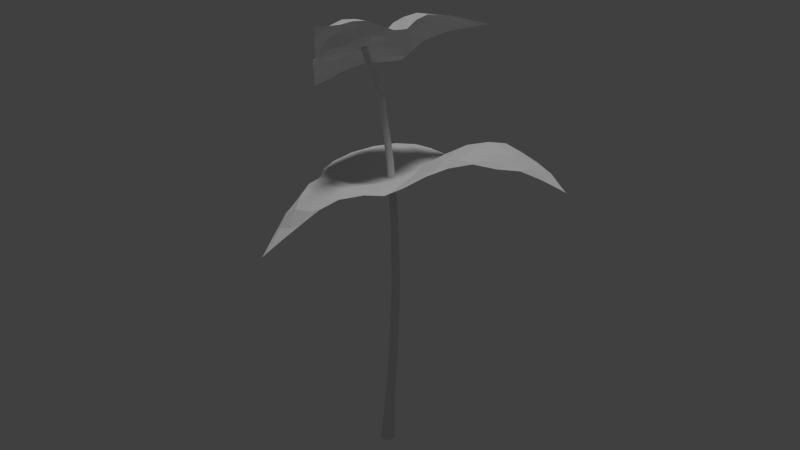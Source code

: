 # Source: trillium_ovatum_vhp.blend  (saved by Blender 2.65.0; exported with 4.5.12 LTS)
import bpy
from mathutils import Matrix  # noqa: F401  (used for matrix-valued properties, if any)

bpy.ops.wm.read_factory_settings(use_empty=True)
scene = bpy.context.scene
scene.name = 'Scene'

# ---- collections
col_collection_1 = bpy.data.collections.new('Collection 1'); scene.collection.children.link(col_collection_1)

# ---- materials (node trees are filled in below, after node groups)
mat_trillium_ovatum = bpy.data.materials.new('trillium_ovatum')
mat_trillium_ovatum.alpha_threshold = 0.0
mat_trillium_ovatum.use_transparent_shadow = False
mat_trillium_ovatum.roughness = 0.5

# ---- material node trees

# ---- world
world_world = bpy.data.worlds.new('World'); scene.world = world_world
world_world.color = (0.05088, 0.05088, 0.05088)
world_world.use_sun_shadow = False
world_world.sun_shadow_jitter_overblur = 0.0
world_world.cycles.sampling_method = 'MANUAL'
world_world.cycles.sample_map_resolution = 256

# ---- lights
light_hemi = bpy.data.lights.new('Hemi', 'SUN')
light_hemi.transmission_factor = 0.0
light_hemi.angle = 0.1993
light_hemi.energy = 1.0
light_hemi.shadow_buffer_clip_start = 0.5
light_hemi.shadow_soft_size = 0.1
light_hemi.shadow_cascade_max_distance = 1000.0
light_hemi.cycles.use_multiple_importance_sampling = False

# ---- meshes
me_cylinder_001 = bpy.data.meshes.new('Cylinder.001')
me_cylinder_001.from_pydata([(0.08712, 1.097, 2.37), (0.6386, 1.735, 8.449), (0.5782, 0.965, 2.37), (1.098, 1.614, 8.456), (0.9377, 0.6055, 2.37), (1.436, 1.279, 8.46), (1.069, 0.1144, 2.37), (1.561, 0.8202, 8.459), (0.9377, -0.3766, 2.37), (1.441, 0.3601, 8.455), (0.5782, -0.7361, 2.37), (1.106, 0.02222, 8.448), (0.08712, -0.8677, 2.37), (0.6481, -0.1029, 8.44), (-0.4039, -0.7361, 2.37), (0.1884, 0.0183, 8.434), (-0.7634, -0.3766, 2.37), (-0.1494, 0.3533, 8.43), (-0.895, 0.1144, 2.37), (-0.2747, 0.8123, 8.43), (-0.7634, 0.6055, 2.37), (-0.1541, 1.272, 8.434), (-0.4039, 0.965, 2.37), (0.1802, 1.61, 8.441), (1.148, 2.122, 16.42), (1.572, 2.026, 16.48), (1.893, 1.729, 16.52), (2.026, 1.311, 16.52), (1.935, 0.8833, 16.48), (1.645, 0.5611, 16.42), (1.233, 0.4305, 16.35), (0.8092, 0.5265, 16.29), (0.488, 0.8233, 16.25), (0.355, 1.241, 16.26), (0.4458, 1.669, 16.29), (0.7362, 1.991, 16.35), (1.092, 1.76, 23.29), (1.455, 1.685, 23.38), (1.738, 1.434, 23.42), (1.863, 1.074, 23.42), (1.799, 0.7027, 23.37), (1.561, 0.4185, 23.28), (1.214, 0.2978, 23.19), (0.8501, 0.373, 23.1), (0.5678, 0.6239, 23.06), (0.4421, 0.9833, 23.06), (0.5069, 1.355, 23.11), (0.7448, 1.639, 23.19), (-0.2496, 1.007, 29.42), (0.08607, 0.943, 29.53), (0.3541, 0.7122, 29.59), (0.4827, 0.3766, 29.59), (0.4374, 0.02613, 29.53), (0.2303, -0.2453, 29.42), (-0.08315, -0.365, 29.29), (-0.4189, -0.3008, 29.18), (-0.6869, -0.07002, 29.12), (-0.8155, 0.2656, 29.12), (-0.7702, 0.616, 29.18), (-0.5631, 0.8875, 29.29), (-2.538, -0.537, 35.09), (-2.228, -0.6037, 35.15), (-1.988, -0.8198, 35.18), (-1.884, -1.127, 35.18), (-1.943, -1.444, 35.15), (-2.15, -1.685, 35.08), (-2.449, -1.785, 35.01), (-2.76, -1.719, 34.95), (-2.999, -1.503, 34.91), (-3.103, -1.195, 34.92), (-3.044, -0.8784, 34.95), (-2.837, -0.6375, 35.02), (-5.833, -3.505, 39.36), (-5.582, -3.658, 39.41), (-5.424, -3.916, 39.41), (-5.401, -4.21, 39.35), (-5.519, -4.462, 39.25), (-5.747, -4.603, 39.14), (-6.022, -4.596, 39.05), (-6.273, -4.443, 38.99), (-6.431, -4.185, 38.99), (-6.454, -3.891, 39.05), (-6.336, -3.64, 39.15), (-6.109, -3.499, 39.26), (-0.8434, 1.167, -2.931), (-0.09931, 0.9676, -2.931), (0.4454, 0.4229, -2.931), (0.6447, -0.3212, -2.931), (0.4454, -1.065, -2.931), (-0.09931, -1.61, -2.931), (-0.8434, -1.809, -2.931), (-1.587, -1.61, -2.931), (-2.132, -1.065, -2.931), (-2.331, -0.3212, -2.931), (-2.132, 0.4229, -2.931), (-1.587, 0.9676, -2.931)], [], [(0, 1, 3, 2), (2, 3, 5, 4), (4, 5, 7, 6), (6, 7, 9, 8), (8, 9, 11, 10), (10, 11, 13, 12), (12, 13, 15, 14), (14, 15, 17, 16), (16, 17, 19, 18), (18, 19, 21, 20), (17, 15, 31, 32), (22, 23, 1, 0), (20, 21, 23, 22), (20, 22, 95, 94), (33, 32, 44, 45), (21, 19, 33, 34), (7, 5, 26, 27), (1, 23, 35, 24), (11, 9, 28, 29), (15, 13, 30, 31), (19, 17, 32, 33), (5, 3, 25, 26), (23, 21, 34, 35), (9, 7, 27, 28), (3, 1, 24, 25), (13, 11, 29, 30), (42, 41, 53, 54), (28, 27, 39, 40), (34, 33, 45, 46), (29, 28, 40, 41), (35, 34, 46, 47), (30, 29, 41, 42), (25, 24, 36, 37), (24, 35, 47, 36), (31, 30, 42, 43), (26, 25, 37, 38), (32, 31, 43, 44), (27, 26, 38, 39), (57, 56, 68, 69), (37, 36, 48, 49), (36, 47, 59, 48), (43, 42, 54, 55), (38, 37, 49, 50), (44, 43, 55, 56), (39, 38, 50, 51), (45, 44, 56, 57), (40, 39, 51, 52), (46, 45, 57, 58), (41, 40, 52, 53), (47, 46, 58, 59), (71, 70, 82, 83), (52, 51, 63, 64), (58, 57, 69, 70), (53, 52, 64, 65), (59, 58, 70, 71), (54, 53, 65, 66), (49, 48, 60, 61), (48, 59, 71, 60), (55, 54, 66, 67), (50, 49, 61, 62), (56, 55, 67, 68), (51, 50, 62, 63), (73, 72, 83, 82, 81, 80, 79, 78, 77, 76, 75, 74), (66, 65, 77, 78), (61, 60, 72, 73), (60, 71, 83, 72), (67, 66, 78, 79), (62, 61, 73, 74), (68, 67, 79, 80), (63, 62, 74, 75), (69, 68, 80, 81), (64, 63, 75, 76), (70, 69, 81, 82), (65, 64, 76, 77), (84, 85, 86, 87, 88, 89, 90, 91, 92, 93, 94, 95), (6, 8, 88, 87), (0, 2, 85, 84), (10, 12, 90, 89), (14, 16, 92, 91), (18, 20, 94, 93), (4, 6, 87, 86), (22, 0, 84, 95), (8, 10, 89, 88), (12, 14, 91, 90), (16, 18, 93, 92), (2, 4, 86, 85)])
_uv = me_cylinder_001.uv_layers.new(name='UVMap')
_uv.uv.foreach_set('vector', [0.1847, 0.1463, 0.3187, 0.1379, 0.3204, 0.1458, 0.188, 0.1561, 0.188, 0.1561, 0.3204, 0.1458, 0.3207, 0.1539, 0.189, 0.166, 0.1852, 0.04736, 0.3208, 0.05737, 0.3193, 0.0657, 0.1833, 0.05722, 0.1833, 0.05722, 0.3193, 0.0657, 0.3168, 0.07396, 0.1803, 0.06695, 0.1803, 0.06695, 0.3168, 0.07396, 0.3139, 0.08217, 0.1768, 0.07664, 0.1768, 0.07664, 0.3139, 0.08217, 0.3112, 0.09032, 0.1734, 0.08638, 0.1734, 0.08638, 0.3112, 0.09032, 0.3093, 0.09843, 0.1711, 0.09623, 0.1711, 0.09623, 0.3093, 0.09843, 0.3091, 0.1065, 0.1711, 0.1063, 0.1711, 0.1063, 0.3091, 0.1065, 0.3107, 0.1144, 0.1728, 0.1164, 0.1728, 0.1164, 0.3107, 0.1144, 0.3132, 0.1222, 0.1763, 0.1264, 0.3091, 0.1065, 0.3093, 0.09843, 0.45, 0.09382, 0.4478, 0.1011, 0.1806, 0.1364, 0.3161, 0.13, 0.3187, 0.1379, 0.1847, 0.1463, 0.1763, 0.1264, 0.3132, 0.1222, 0.3161, 0.13, 0.1806, 0.1364, 0.1763, 0.1264, 0.1806, 0.1364, 0.03708, 0.1384, 0.03284, 0.1299, 0.4479, 0.1085, 0.4478, 0.1011, 0.5794, 0.09871, 0.5784, 0.1068, 0.3132, 0.1222, 0.3107, 0.1144, 0.4479, 0.1085, 0.4499, 0.1157, 0.3193, 0.0657, 0.3208, 0.05737, 0.4631, 0.05632, 0.4628, 0.06397, 0.3187, 0.1379, 0.3161, 0.13, 0.4529, 0.1228, 0.4561, 0.13, 0.3139, 0.08217, 0.3168, 0.07396, 0.4605, 0.07153, 0.4573, 0.07903, 0.3093, 0.09843, 0.3112, 0.09032, 0.4535, 0.08646, 0.45, 0.09382, 0.3107, 0.1144, 0.3091, 0.1065, 0.4478, 0.1011, 0.4479, 0.1085, 0.3207, 0.1539, 0.3204, 0.1458, 0.4588, 0.1373, 0.4602, 0.1448, 0.3161, 0.13, 0.3132, 0.1222, 0.4499, 0.1157, 0.4529, 0.1228, 0.3168, 0.07396, 0.3193, 0.0657, 0.4628, 0.06397, 0.4605, 0.07153, 0.3204, 0.1458, 0.3187, 0.1379, 0.4561, 0.13, 0.4588, 0.1373, 0.3112, 0.09032, 0.3139, 0.08217, 0.4573, 0.07903, 0.4535, 0.08646, 0.585, 0.08276, 0.5879, 0.0749, 0.7167, 0.07229, 0.7165, 0.08084, 0.4605, 0.07153, 0.4628, 0.06397, 0.5915, 0.05925, 0.5901, 0.06706, 0.4499, 0.1157, 0.4479, 0.1085, 0.5784, 0.1068, 0.5796, 0.115, 0.4573, 0.07903, 0.4605, 0.07153, 0.5901, 0.06706, 0.5879, 0.0749, 0.4529, 0.1228, 0.4499, 0.1157, 0.5796, 0.115, 0.5818, 0.123, 0.4535, 0.08646, 0.4573, 0.07903, 0.5879, 0.0749, 0.585, 0.08276, 0.4588, 0.1373, 0.4561, 0.13, 0.5844, 0.131, 0.5868, 0.139, 0.4561, 0.13, 0.4529, 0.1228, 0.5818, 0.123, 0.5844, 0.131, 0.45, 0.09382, 0.4535, 0.08646, 0.585, 0.08276, 0.5819, 0.09065, 0.4602, 0.1448, 0.4588, 0.1373, 0.5868, 0.139, 0.5884, 0.147, 0.4478, 0.1011, 0.45, 0.09382, 0.5819, 0.09065, 0.5794, 0.09871, 0.4628, 0.06397, 0.4631, 0.05632, 0.5907, 0.05137, 0.5915, 0.05925, 0.7124, 0.1075, 0.7139, 0.09852, 0.8556, 0.09825, 0.8507, 0.1075, 0.5868, 0.139, 0.5844, 0.131, 0.7124, 0.1334, 0.7132, 0.1418, 0.5844, 0.131, 0.5818, 0.123, 0.7117, 0.1249, 0.7124, 0.1334, 0.5819, 0.09065, 0.585, 0.08276, 0.7165, 0.08084, 0.7155, 0.08959, 0.5884, 0.147, 0.5868, 0.139, 0.7132, 0.1418, 0.7148, 0.1502, 0.5794, 0.09871, 0.5819, 0.09065, 0.7155, 0.08959, 0.7139, 0.09852, 0.5915, 0.05925, 0.5907, 0.05137, 0.7155, 0.04754, 0.7165, 0.0557, 0.5784, 0.1068, 0.5794, 0.09871, 0.7139, 0.09852, 0.7124, 0.1075, 0.5901, 0.06706, 0.5915, 0.05925, 0.7165, 0.0557, 0.7166, 0.06392, 0.5796, 0.115, 0.5784, 0.1068, 0.7124, 0.1075, 0.7116, 0.1163, 0.5879, 0.0749, 0.5901, 0.06706, 0.7166, 0.06392, 0.7167, 0.07229, 0.5818, 0.123, 0.5796, 0.115, 0.7116, 0.1163, 0.7117, 0.1249, 0.835, 0.1259, 0.8426, 0.1167, 0.9507, 0.1127, 0.9495, 0.1213, 0.7166, 0.06392, 0.7165, 0.0557, 0.83, 0.05211, 0.8356, 0.06128, 0.7116, 0.1163, 0.7124, 0.1075, 0.8507, 0.1075, 0.8426, 0.1167, 0.7167, 0.07229, 0.7166, 0.06392, 0.8356, 0.06128, 0.8431, 0.07048, 0.7117, 0.1249, 0.7116, 0.1163, 0.8426, 0.1167, 0.835, 0.1259, 0.7165, 0.08084, 0.7167, 0.07229, 0.8431, 0.07048, 0.85, 0.07964, 0.7132, 0.1418, 0.7124, 0.1334, 0.8309, 0.1351, 0.8297, 0.1442, 0.7124, 0.1334, 0.7117, 0.1249, 0.835, 0.1259, 0.8309, 0.1351, 0.7155, 0.08959, 0.7165, 0.08084, 0.85, 0.07964, 0.8545, 0.08885, 0.7148, 0.1502, 0.7132, 0.1418, 0.8297, 0.1442, 0.8322, 0.1534, 0.7139, 0.09852, 0.7155, 0.08959, 0.8545, 0.08885, 0.8556, 0.09825, 0.7165, 0.0557, 0.7155, 0.04754, 0.828, 0.04307, 0.83, 0.05211, 0.887, 0.1404, 0.9094, 0.1293, 0.9224, 0.1099, 0.9226, 0.08765, 0.91, 0.06834, 0.8878, 0.05719, 0.8621, 0.05719, 0.8397, 0.06833, 0.8267, 0.08764, 0.8265, 0.1099, 0.8392, 0.1293, 0.8613, 0.1404, 0.85, 0.07964, 0.8431, 0.07048, 0.9498, 0.07511, 0.9528, 0.08299, 0.8297, 0.1442, 0.8309, 0.1351, 0.9494, 0.1308, 0.9503, 0.1408, 0.8309, 0.1351, 0.835, 0.1259, 0.9495, 0.1213, 0.9494, 0.1308, 0.8545, 0.08885, 0.85, 0.07964, 0.9528, 0.08299, 0.9537, 0.09051, 0.8322, 0.1534, 0.8297, 0.1442, 0.9503, 0.1408, 0.9544, 0.1509, 0.8556, 0.09825, 0.8545, 0.08885, 0.9537, 0.09051, 0.9541, 0.0978, 0.83, 0.05211, 0.828, 0.04307, 0.9402, 0.04756, 0.9418, 0.05722, 0.8507, 0.1075, 0.8556, 0.09825, 0.9541, 0.0978, 0.9524, 0.105, 0.8356, 0.06128, 0.83, 0.05211, 0.9418, 0.05722, 0.9456, 0.06651, 0.8426, 0.1167, 0.8507, 0.1075, 0.9524, 0.105, 0.9507, 0.1127, 0.8431, 0.07048, 0.8356, 0.06128, 0.9456, 0.06651, 0.9498, 0.07511, 0.1328, 0.07152, 0.1471, 0.09635, 0.1471, 0.125, 0.1328, 0.1498, 0.108, 0.1642, 0.07932, 0.1642, 0.05449, 0.1498, 0.04016, 0.125, 0.04016, 0.09635, 0.05449, 0.07152, 0.07932, 0.05719, 0.108, 0.05719, 0.1833, 0.05722, 0.1803, 0.06695, 0.0392, 0.07754, 0.04225, 0.06865, 0.1847, 0.1463, 0.188, 0.1561, 0.04542, 0.1556, 0.04157, 0.1469, 0.1768, 0.07664, 0.1734, 0.08638, 0.03196, 0.09502, 0.03555, 0.08632, 0.1711, 0.09623, 0.1711, 0.1063, 0.02821, 0.1126, 0.02929, 0.1038, 0.1728, 0.1164, 0.1763, 0.1264, 0.03284, 0.1299, 0.02969, 0.1213, 0.1852, 0.04736, 0.1833, 0.05722, 0.04225, 0.06865, 0.04384, 0.05967, 0.1806, 0.1364, 0.1847, 0.1463, 0.04157, 0.1469, 0.03708, 0.1384, 0.1803, 0.06695, 0.1768, 0.07664, 0.03555, 0.08632, 0.0392, 0.07754, 0.1734, 0.08638, 0.1711, 0.09623, 0.02929, 0.1038, 0.03196, 0.09502, 0.1711, 0.1063, 0.1728, 0.1164, 0.02969, 0.1213, 0.02821, 0.1126, 0.188, 0.1561, 0.189, 0.166, 0.04791, 0.1644, 0.04542, 0.1556])
me_cylinder_001.materials.append(mat_trillium_ovatum)
me_cylinder_001.use_remesh_preserve_volume = False
me_cylinder_001.use_remesh_preserve_attributes = False
me_cylinder_001.use_mirror_vertex_groups = False
me_cylinder_001.update()
me_plane_002 = bpy.data.meshes.new('Plane.002')
me_plane_002.from_pydata([(1.173, 4.28, -0.1962), (-5.36, -1.924, -0.1763), (3.04, -2.545, -0.241), (-1.126, -2.222, -0.3954), (-1.997, 1.043, -0.2844), (2.098, 0.7584, -0.239), (1.302, -2.476, 0.01986), (-0.1301, 2.77, 0.101), (1.564, 2.696, -0.1163), (-3.523, -2.017, 0.1327), (-3.902, -0.6194, 0.2408), (2.626, -1.143, 0.06739), (0.5739, -0.7035, 0.217), (-0.01666, 1.29, 0.3205), (-1.75, -0.6676, 0.4991), (2.428, -2.485, -0.1669), (0.7291, 3.738, -0.1464), (1.294, 3.696, -0.1907), (-4.702, -1.931, -0.05746), (-4.829, -1.469, -0.05105), (2.852, -2.04, -0.1356), (-0.3032, -1.707, -0.1917), (-1.088, 1.169, -0.3721), (-2.029, 0.3311, 0.477), (0.1121, -2.389, -0.07497), (-1.065, 1.904, -0.1195), (1.828, 1.701, -0.1006), (-2.304, -2.156, 0.1202), (-2.927, 0.1705, 0.3625), (2.371, -0.1768, 0.08353), (1.526, 0.1833, 0.0147), (1.24, 1.126, -0.1064), (-1.482, -1.632, -0.07773), (1.005, 1.945, 0.254), (0.7691, 2.907, 0.1791), (-0.1431, 1.979, 0.4409), (2.063, -1.86, 0.1439), (1.779, -0.8031, 0.3706), (0.8696, -1.737, 0.4417), (-0.5962, -0.6852, -0.04982), (0.2815, 0.338, -0.1171), (-0.8862, 0.3275, 0.08665), (-2.672, -1.543, 0.3448), (-2.946, -0.564, 0.5554), (-3.904, -1.375, 0.2829), (2.871, -2.515, -0.2264), (1.055, 4.13, -0.1789), (1.199, 4.116, -0.1959), (-5.177, -1.918, -0.1419), (-5.208, -1.803, -0.142), (2.98, -2.408, -0.2113), (-0.7472, -2.064, -0.3003), (-1.612, 1.152, -0.3817), (-2.086, 0.7334, 0.0244), (-0.5021, -2.315, -0.258), (-1.532, 1.477, -0.3252), (1.96, 1.228, -0.2906), (-1.707, -2.203, -0.1434), (-2.465, 0.6126, 0.1304), (2.238, 0.2846, -0.06012), (1.936, 0.4896, -0.2768), (1.795, 0.9604, -0.2822), (-1.35, -2.006, -0.3517), (0.5261, 1.558, 0.4149), (0.2487, 2.89, 0.1948), (-0.204, 2.419, 0.2999), (1.658, -2.281, 0.1091), (1.165, -0.6921, 0.3847), (0.7063, -1.195, 0.4942), (-1.158, -0.7052, 0.2153), (0.1124, 0.8615, 0.09179), (-0.4382, 0.7919, -0.08312), (-3.14, -1.867, 0.2438), (-3.499, -0.5401, 0.388), (-3.987, -0.9351, 0.271), (1.88, -2.493, -0.05483), (0.3116, 3.25, -0.06181), (1.43, 3.199, -0.1597), (-4.12, -1.97, 0.03556), (-4.376, -1.04, 0.09007), (2.735, -1.596, -0.04279), (0.1195, -1.204, 0.1625), (-0.5248, 1.164, -0.07276), (-1.906, -0.1412, 0.7018), (0.7074, -2.43, 0.03782), (-0.5941, 2.327, 0.1237), (1.699, 2.184, -0.08408), (-2.904, -2.104, 0.1535), (-3.407, -0.2377, 0.3248), (2.504, -0.6618, 0.1284), (1.043, -0.214, 0.09346), (0.5841, 1.274, 0.2906), (-1.601, -1.18, 0.2049), (1.399, 2.357, 0.02606), (1.27, 2.863, -0.001773), (-0.05708, 1.565, 0.3956), (2.449, -1.45, 0.1029), (2.332, -0.9753, 0.209), (1.062, -2.236, 0.1755), (-0.014, -0.6978, -0.09653), (0.4319, -0.178, -0.1072), (-1.319, -0.1697, 0.4766), (-2.21, -1.112, 0.4342), (-2.368, -0.583, 0.6672), (-3.752, -1.792, 0.1891), (1.141, 3.356, -0.09607), (1.041, 3.827, -0.1589), (0.681, 3.375, -0.06445), (2.201, -0.4632, 0.2121), (2.071, 0.02571, 0.1012), (1.654, -0.3083, 0.2522), (0.8983, 0.3011, -0.1479), (1.382, 0.6672, -0.2297), (0.7451, 0.7958, -0.09836), (-2.489, -0.1136, 0.6855), (-2.548, 0.2925, 0.4037), (-3.008, -0.1526, 0.4677), (1.66, 1.417, -0.06686), (1.532, 1.867, 0.04692), (1.12, 1.527, 0.2273), (0.4218, 1.971, 0.4733), (0.8804, 2.429, 0.2569), (0.3132, 2.447, 0.4376), (-0.6011, 1.54, 0.02526), (-0.6697, 1.979, 0.1305), (-1.142, 1.567, -0.2586), (2.712, -2.309, -0.1643), (2.565, -1.901, -0.03858), (2.219, -2.281, -0.04033), (1.466, -1.761, 0.3686), (1.918, -1.323, 0.3338), (1.297, -1.166, 0.4888), (0.4689, -2.2, 0.1543), (0.2788, -1.732, 0.2926), (-0.123, -2.163, -0.0789), (-0.9129, -1.628, -0.3257), (-0.4525, -1.197, -0.221), (-1.027, -1.187, -0.09341), (-0.7361, -0.1873, 0.1047), (-0.1573, -0.1825, -0.1171), (-0.3118, 0.3375, -0.06038), (-1.467, 0.3421, 0.4214), (-1.007, 0.783, -0.1362), (-1.562, 0.7621, -0.1021), (-1.916, -2.015, 0.01519), (-2.061, -1.616, 0.2187), (-2.514, -1.965, 0.1989), (-3.297, -1.445, 0.3763), (-2.825, -1.033, 0.5025), (-3.438, -0.9505, 0.4736), (-4.342, -1.752, 0.05973), (-4.448, -1.369, 0.07722), (-4.879, -1.743, -0.06539)], [], [(0, 46, 47), (5, 60, 59), (5, 61, 60), (4, 58, 53), (8, 93, 86), (8, 94, 93), (7, 85, 65), (11, 96, 80), (11, 97, 96), (12, 81, 68), (12, 99, 81), (12, 100, 99), (13, 82, 71), (14, 102, 92), (14, 103, 102), (10, 79, 74), (17, 105, 77), (17, 106, 105), (16, 76, 107), (29, 108, 89), (29, 109, 108), (30, 90, 110), (30, 111, 90), (30, 112, 111), (31, 91, 113), (23, 114, 83), (23, 115, 114), (28, 88, 116), (26, 117, 56), (26, 118, 117), (33, 63, 119), (33, 120, 63), (33, 121, 120), (34, 64, 122), (35, 123, 95), (35, 124, 123), (25, 55, 125), (20, 126, 50), (20, 127, 126), (36, 66, 128), (36, 129, 66), (36, 130, 129), (37, 67, 131), (38, 132, 98), (38, 133, 132), (21, 51, 134), (21, 135, 51), (21, 136, 135), (39, 69, 137), (39, 138, 69), (39, 139, 138), (40, 70, 140), (41, 141, 101), (41, 142, 141), (22, 52, 143), (32, 144, 62), (32, 145, 144), (42, 72, 146), (42, 147, 72), (42, 148, 147), (43, 73, 149), (44, 150, 104), (44, 151, 150), (19, 49, 152), (47, 106, 17), (47, 46, 106), (46, 16, 106), (59, 109, 29), (59, 60, 109), (60, 30, 109), (60, 112, 30), (60, 61, 112), (61, 31, 112), (53, 115, 23), (53, 58, 115), (58, 28, 115), (86, 118, 26), (86, 93, 118), (93, 33, 118), (93, 121, 33), (93, 94, 121), (94, 34, 121), (65, 124, 35), (65, 85, 124), (85, 25, 124), (80, 127, 20), (80, 96, 127), (96, 36, 127), (96, 130, 36), (96, 97, 130), (97, 37, 130), (68, 133, 38), (68, 81, 133), (81, 21, 133), (81, 136, 21), (81, 99, 136), (99, 39, 136), (99, 139, 39), (99, 100, 139), (100, 40, 139), (71, 142, 41), (71, 82, 142), (82, 22, 142), (92, 145, 32), (92, 102, 145), (102, 42, 145), (102, 148, 42), (102, 103, 148), (103, 43, 148), (74, 151, 44), (74, 79, 151), (79, 19, 151), (77, 94, 8), (77, 105, 94), (105, 34, 94), (105, 107, 34), (105, 106, 107), (106, 16, 107), (107, 64, 34), (107, 76, 64), (76, 7, 64), (89, 97, 11), (89, 108, 97), (108, 37, 97), (108, 110, 37), (108, 109, 110), (109, 30, 110), (110, 67, 37), (110, 90, 67), (90, 12, 67), (90, 100, 12), (90, 111, 100), (111, 40, 100), (111, 113, 40), (111, 112, 113), (112, 31, 113), (113, 70, 40), (113, 91, 70), (91, 13, 70), (83, 103, 14), (83, 114, 103), (114, 43, 103), (114, 116, 43), (114, 115, 116), (115, 28, 116), (116, 73, 43), (116, 88, 73), (88, 10, 73), (56, 61, 5), (56, 117, 61), (117, 31, 61), (117, 119, 31), (117, 118, 119), (118, 33, 119), (119, 91, 31), (119, 63, 91), (63, 13, 91), (63, 95, 13), (63, 120, 95), (120, 35, 95), (120, 122, 35), (120, 121, 122), (121, 34, 122), (122, 65, 35), (122, 64, 65), (64, 7, 65), (95, 82, 13), (95, 123, 82), (123, 22, 82), (123, 125, 22), (123, 124, 125), (124, 25, 125), (125, 52, 22), (125, 55, 52), (55, 4, 52), (50, 45, 2), (50, 126, 45), (126, 15, 45), (126, 128, 15), (126, 127, 128), (127, 36, 128), (128, 75, 15), (128, 66, 75), (66, 6, 75), (66, 98, 6), (66, 129, 98), (129, 38, 98), (129, 131, 38), (129, 130, 131), (130, 37, 131), (131, 68, 38), (131, 67, 68), (67, 12, 68), (98, 84, 6), (98, 132, 84), (132, 24, 84), (132, 134, 24), (132, 133, 134), (133, 21, 134), (134, 54, 24), (134, 51, 54), (51, 3, 54), (51, 62, 3), (51, 135, 62), (135, 32, 62), (135, 137, 32), (135, 136, 137), (136, 39, 137), (137, 92, 32), (137, 69, 92), (69, 14, 92), (69, 101, 14), (69, 138, 101), (138, 41, 101), (138, 140, 41), (138, 139, 140), (139, 40, 140), (140, 71, 41), (140, 70, 71), (70, 13, 71), (101, 83, 14), (101, 141, 83), (141, 23, 83), (141, 143, 23), (141, 142, 143), (142, 22, 143), (143, 53, 23), (143, 52, 53), (52, 4, 53), (62, 57, 3), (62, 144, 57), (144, 27, 57), (144, 146, 27), (144, 145, 146), (145, 42, 146), (146, 87, 27), (146, 72, 87), (72, 9, 87), (72, 104, 9), (72, 147, 104), (147, 44, 104), (147, 149, 44), (147, 148, 149), (148, 43, 149), (149, 74, 44), (149, 73, 74), (73, 10, 74), (104, 78, 9), (104, 150, 78), (150, 18, 78), (150, 152, 18), (150, 151, 152), (151, 19, 152), (152, 48, 18), (152, 49, 48), (49, 1, 48)])
_uv = me_plane_002.uv_layers.new(name='UVMap')
_uv.uv.foreach_set('vector', [0.8554, 0.8683, 0.8415, 0.8543, 0.8569, 0.8525, 0.9239, 0.521, 0.9049, 0.4957, 0.9352, 0.4754, 0.9239, 0.521, 0.8935, 0.5404, 0.9049, 0.4957, 0.5198, 0.579, 0.4717, 0.5379, 0.5117, 0.546, 0.8857, 0.7146, 0.8654, 0.6796, 0.896, 0.6635, 0.8857, 0.7146, 0.8541, 0.7303, 0.8654, 0.6796, 0.7083, 0.7384, 0.662, 0.697, 0.7008, 0.7028, 0.9626, 0.3331, 0.9419, 0.3022, 0.9735, 0.2825, 0.9626, 0.3331, 0.9308, 0.3524, 0.9419, 0.3022, 0.7652, 0.3786, 0.719, 0.3341, 0.7749, 0.3273, 0.7652, 0.3786, 0.7093, 0.3829, 0.719, 0.3341, 0.7652, 0.3786, 0.7564, 0.4275, 0.7093, 0.3829, 0.7266, 0.5641, 0.67, 0.5709, 0.6796, 0.5254, 0.5364, 0.4054, 0.4884, 0.3666, 0.5457, 0.3579, 0.5364, 0.4054, 0.4788, 0.4131, 0.4884, 0.3666, 0.3295, 0.4202, 0.2809, 0.3807, 0.3227, 0.3877, 0.8639, 0.8113, 0.844, 0.7789, 0.8747, 0.7636, 0.8639, 0.8113, 0.8372, 0.8247, 0.844, 0.7789, 0.8026, 0.8189, 0.7551, 0.7791, 0.7945, 0.7851, 0.9442, 0.4302, 0.9222, 0.4023, 0.9524, 0.3829, 0.9442, 0.4302, 0.9143, 0.4509, 0.9222, 0.4023, 0.8619, 0.4652, 0.8138, 0.4246, 0.8711, 0.4161, 0.8619, 0.4652, 0.8048, 0.4728, 0.8138, 0.4246, 0.8619, 0.4652, 0.8517, 0.5107, 0.8048, 0.4728, 0.8415, 0.5538, 0.7842, 0.5601, 0.794, 0.5179, 0.5179, 0.5004, 0.4684, 0.4591, 0.5277, 0.4531, 0.5179, 0.5004, 0.4625, 0.5035, 0.4684, 0.4591, 0.424, 0.4966, 0.3781, 0.4585, 0.4166, 0.4638, 0.905, 0.6141, 0.8834, 0.5845, 0.914, 0.566, 0.905, 0.6141, 0.8748, 0.6303, 0.8834, 0.5845, 0.8217, 0.6393, 0.7739, 0.6007, 0.8314, 0.5946, 0.8217, 0.6393, 0.7639, 0.6459, 0.7739, 0.6007, 0.8217, 0.6393, 0.8114, 0.6883, 0.7639, 0.6459, 0.8012, 0.7384, 0.7476, 0.7444, 0.7542, 0.6963, 0.7073, 0.6554, 0.6608, 0.6172, 0.7167, 0.6074, 0.7073, 0.6554, 0.6547, 0.6626, 0.6608, 0.6172, 0.6156, 0.6577, 0.5669, 0.6185, 0.6074, 0.6246, 0.984, 0.2327, 0.9666, 0.2047, 0.9947, 0.1922, 0.984, 0.2327, 0.954, 0.2507, 0.9666, 0.2047, 0.8998, 0.2628, 0.8552, 0.2257, 0.9136, 0.2145, 0.8998, 0.2628, 0.842, 0.2714, 0.8552, 0.2257, 0.8998, 0.2628, 0.8888, 0.3132, 0.842, 0.2714, 0.8793, 0.3646, 0.8226, 0.3728, 0.8312, 0.3201, 0.7849, 0.2793, 0.7418, 0.2448, 0.7976, 0.2362, 0.7849, 0.2793, 0.7298, 0.2869, 0.7418, 0.2448, 0.6727, 0.2934, 0.6263, 0.2558, 0.6848, 0.2502, 0.6727, 0.2934, 0.6147, 0.2999, 0.6263, 0.2558, 0.6727, 0.2934, 0.6623, 0.3414, 0.6147, 0.2999, 0.6522, 0.3896, 0.5945, 0.3974, 0.6045, 0.3489, 0.6522, 0.3896, 0.6423, 0.4375, 0.5945, 0.3974, 0.6522, 0.3896, 0.6997, 0.4311, 0.6423, 0.4375, 0.7472, 0.475, 0.7367, 0.5209, 0.6897, 0.4789, 0.6325, 0.4855, 0.5757, 0.4934, 0.5852, 0.4458, 0.6325, 0.4855, 0.6229, 0.5328, 0.5757, 0.4934, 0.6134, 0.5795, 0.5588, 0.5858, 0.5658, 0.5409, 0.5562, 0.3096, 0.5096, 0.2755, 0.569, 0.2641, 0.5562, 0.3096, 0.4977, 0.3198, 0.5096, 0.2755, 0.4419, 0.3284, 0.3974, 0.2932, 0.4529, 0.2856, 0.4419, 0.3284, 0.3868, 0.3366, 0.3974, 0.2932, 0.4419, 0.3284, 0.4326, 0.3747, 0.3868, 0.3366, 0.423, 0.4209, 0.3705, 0.4264, 0.3774, 0.3827, 0.3308, 0.3437, 0.2826, 0.3067, 0.3406, 0.2998, 0.3308, 0.3437, 0.274, 0.3478, 0.2826, 0.3067, 0.2329, 0.3403, 0.1916, 0.3069, 0.2272, 0.3113, 0.8569, 0.8525, 0.8372, 0.8247, 0.8639, 0.8113, 0.8569, 0.8525, 0.8415, 0.8543, 0.8372, 0.8247, 0.8415, 0.8543, 0.8026, 0.8189, 0.8372, 0.8247, 0.9352, 0.4754, 0.9143, 0.4509, 0.9442, 0.4302, 0.9352, 0.4754, 0.9049, 0.4957, 0.9143, 0.4509, 0.9049, 0.4957, 0.8619, 0.4652, 0.9143, 0.4509, 0.9049, 0.4957, 0.8517, 0.5107, 0.8619, 0.4652, 0.9049, 0.4957, 0.8935, 0.5404, 0.8517, 0.5107, 0.8935, 0.5404, 0.8415, 0.5538, 0.8517, 0.5107, 0.5117, 0.546, 0.4625, 0.5035, 0.5179, 0.5004, 0.5117, 0.546, 0.4717, 0.5379, 0.4625, 0.5035, 0.4717, 0.5379, 0.424, 0.4966, 0.4625, 0.5035, 0.896, 0.6635, 0.8748, 0.6303, 0.905, 0.6141, 0.896, 0.6635, 0.8654, 0.6796, 0.8748, 0.6303, 0.8654, 0.6796, 0.8217, 0.6393, 0.8748, 0.6303, 0.8654, 0.6796, 0.8114, 0.6883, 0.8217, 0.6393, 0.8654, 0.6796, 0.8541, 0.7303, 0.8114, 0.6883, 0.8541, 0.7303, 0.8012, 0.7384, 0.8114, 0.6883, 0.7008, 0.7028, 0.6547, 0.6626, 0.7073, 0.6554, 0.7008, 0.7028, 0.662, 0.697, 0.6547, 0.6626, 0.662, 0.697, 0.6156, 0.6577, 0.6547, 0.6626, 0.9735, 0.2825, 0.954, 0.2507, 0.984, 0.2327, 0.9735, 0.2825, 0.9419, 0.3022, 0.954, 0.2507, 0.9419, 0.3022, 0.8998, 0.2628, 0.954, 0.2507, 0.9419, 0.3022, 0.8888, 0.3132, 0.8998, 0.2628, 0.9419, 0.3022, 0.9308, 0.3524, 0.8888, 0.3132, 0.9308, 0.3524, 0.8793, 0.3646, 0.8888, 0.3132, 0.7749, 0.3273, 0.7298, 0.2869, 0.7849, 0.2793, 0.7749, 0.3273, 0.719, 0.3341, 0.7298, 0.2869, 0.719, 0.3341, 0.6727, 0.2934, 0.7298, 0.2869, 0.719, 0.3341, 0.6623, 0.3414, 0.6727, 0.2934, 0.719, 0.3341, 0.7093, 0.3829, 0.6623, 0.3414, 0.7093, 0.3829, 0.6522, 0.3896, 0.6623, 0.3414, 0.7093, 0.3829, 0.6997, 0.4311, 0.6522, 0.3896, 0.7093, 0.3829, 0.7564, 0.4275, 0.6997, 0.4311, 0.7564, 0.4275, 0.7472, 0.475, 0.6997, 0.4311, 0.6796, 0.5254, 0.6229, 0.5328, 0.6325, 0.4855, 0.6796, 0.5254, 0.67, 0.5709, 0.6229, 0.5328, 0.67, 0.5709, 0.6134, 0.5795, 0.6229, 0.5328, 0.5457, 0.3579, 0.4977, 0.3198, 0.5562, 0.3096, 0.5457, 0.3579, 0.4884, 0.3666, 0.4977, 0.3198, 0.4884, 0.3666, 0.4419, 0.3284, 0.4977, 0.3198, 0.4884, 0.3666, 0.4326, 0.3747, 0.4419, 0.3284, 0.4884, 0.3666, 0.4788, 0.4131, 0.4326, 0.3747, 0.4788, 0.4131, 0.423, 0.4209, 0.4326, 0.3747, 0.3227, 0.3877, 0.274, 0.3478, 0.3308, 0.3437, 0.3227, 0.3877, 0.2809, 0.3807, 0.274, 0.3478, 0.2809, 0.3807, 0.2329, 0.3403, 0.274, 0.3478, 0.8747, 0.7636, 0.8541, 0.7303, 0.8857, 0.7146, 0.8747, 0.7636, 0.844, 0.7789, 0.8541, 0.7303, 0.844, 0.7789, 0.8012, 0.7384, 0.8541, 0.7303, 0.844, 0.7789, 0.7945, 0.7851, 0.8012, 0.7384, 0.844, 0.7789, 0.8372, 0.8247, 0.7945, 0.7851, 0.8372, 0.8247, 0.8026, 0.8189, 0.7945, 0.7851, 0.7945, 0.7851, 0.7476, 0.7444, 0.8012, 0.7384, 0.7945, 0.7851, 0.7551, 0.7791, 0.7476, 0.7444, 0.7551, 0.7791, 0.7083, 0.7384, 0.7476, 0.7444, 0.9524, 0.3829, 0.9308, 0.3524, 0.9626, 0.3331, 0.9524, 0.3829, 0.9222, 0.4023, 0.9308, 0.3524, 0.9222, 0.4023, 0.8793, 0.3646, 0.9308, 0.3524, 0.9222, 0.4023, 0.8711, 0.4161, 0.8793, 0.3646, 0.9222, 0.4023, 0.9143, 0.4509, 0.8711, 0.4161, 0.9143, 0.4509, 0.8619, 0.4652, 0.8711, 0.4161, 0.8711, 0.4161, 0.8226, 0.3728, 0.8793, 0.3646, 0.8711, 0.4161, 0.8138, 0.4246, 0.8226, 0.3728, 0.8138, 0.4246, 0.7652, 0.3786, 0.8226, 0.3728, 0.8138, 0.4246, 0.7564, 0.4275, 0.7652, 0.3786, 0.8138, 0.4246, 0.8048, 0.4728, 0.7564, 0.4275, 0.8048, 0.4728, 0.7472, 0.475, 0.7564, 0.4275, 0.8048, 0.4728, 0.794, 0.5179, 0.7472, 0.475, 0.8048, 0.4728, 0.8517, 0.5107, 0.794, 0.5179, 0.8517, 0.5107, 0.8415, 0.5538, 0.794, 0.5179, 0.794, 0.5179, 0.7367, 0.5209, 0.7472, 0.475, 0.794, 0.5179, 0.7842, 0.5601, 0.7367, 0.5209, 0.7842, 0.5601, 0.7266, 0.5641, 0.7367, 0.5209, 0.5277, 0.4531, 0.4788, 0.4131, 0.5364, 0.4054, 0.5277, 0.4531, 0.4684, 0.4591, 0.4788, 0.4131, 0.4684, 0.4591, 0.423, 0.4209, 0.4788, 0.4131, 0.4684, 0.4591, 0.4166, 0.4638, 0.423, 0.4209, 0.4684, 0.4591, 0.4625, 0.5035, 0.4166, 0.4638, 0.4625, 0.5035, 0.424, 0.4966, 0.4166, 0.4638, 0.4166, 0.4638, 0.3705, 0.4264, 0.423, 0.4209, 0.4166, 0.4638, 0.3781, 0.4585, 0.3705, 0.4264, 0.3781, 0.4585, 0.3295, 0.4202, 0.3705, 0.4264, 0.914, 0.566, 0.8935, 0.5404, 0.9239, 0.521, 0.914, 0.566, 0.8834, 0.5845, 0.8935, 0.5404, 0.8834, 0.5845, 0.8415, 0.5538, 0.8935, 0.5404, 0.8834, 0.5845, 0.8314, 0.5946, 0.8415, 0.5538, 0.8834, 0.5845, 0.8748, 0.6303, 0.8314, 0.5946, 0.8748, 0.6303, 0.8217, 0.6393, 0.8314, 0.5946, 0.8314, 0.5946, 0.7842, 0.5601, 0.8415, 0.5538, 0.8314, 0.5946, 0.7739, 0.6007, 0.7842, 0.5601, 0.7739, 0.6007, 0.7266, 0.5641, 0.7842, 0.5601, 0.7739, 0.6007, 0.7167, 0.6074, 0.7266, 0.5641, 0.7739, 0.6007, 0.7639, 0.6459, 0.7167, 0.6074, 0.7639, 0.6459, 0.7073, 0.6554, 0.7167, 0.6074, 0.7639, 0.6459, 0.7542, 0.6963, 0.7073, 0.6554, 0.7639, 0.6459, 0.8114, 0.6883, 0.7542, 0.6963, 0.8114, 0.6883, 0.8012, 0.7384, 0.7542, 0.6963, 0.7542, 0.6963, 0.7008, 0.7028, 0.7073, 0.6554, 0.7542, 0.6963, 0.7476, 0.7444, 0.7008, 0.7028, 0.7476, 0.7444, 0.7083, 0.7384, 0.7008, 0.7028, 0.7167, 0.6074, 0.67, 0.5709, 0.7266, 0.5641, 0.7167, 0.6074, 0.6608, 0.6172, 0.67, 0.5709, 0.6608, 0.6172, 0.6134, 0.5795, 0.67, 0.5709, 0.6608, 0.6172, 0.6074, 0.6246, 0.6134, 0.5795, 0.6608, 0.6172, 0.6547, 0.6626, 0.6074, 0.6246, 0.6547, 0.6626, 0.6156, 0.6577, 0.6074, 0.6246, 0.6074, 0.6246, 0.5588, 0.5858, 0.6134, 0.5795, 0.6074, 0.6246, 0.5669, 0.6185, 0.5588, 0.5858, 0.5669, 0.6185, 0.5198, 0.579, 0.5588, 0.5858, 0.9947, 0.1922, 0.9823, 0.1811, 0.9999, 0.1773, 0.9947, 0.1922, 0.9666, 0.2047, 0.9823, 0.1811, 0.9666, 0.2047, 0.9342, 0.1884, 0.9823, 0.1811, 0.9666, 0.2047, 0.9136, 0.2145, 0.9342, 0.1884, 0.9666, 0.2047, 0.954, 0.2507, 0.9136, 0.2145, 0.954, 0.2507, 0.8998, 0.2628, 0.9136, 0.2145, 0.9136, 0.2145, 0.8766, 0.1965, 0.9342, 0.1884, 0.9136, 0.2145, 0.8552, 0.2257, 0.8766, 0.1965, 0.8552, 0.2257, 0.8189, 0.2077, 0.8766, 0.1965, 0.8552, 0.2257, 0.7976, 0.2362, 0.8189, 0.2077, 0.8552, 0.2257, 0.842, 0.2714, 0.7976, 0.2362, 0.842, 0.2714, 0.7849, 0.2793, 0.7976, 0.2362, 0.842, 0.2714, 0.8312, 0.3201, 0.7849, 0.2793, 0.842, 0.2714, 0.8888, 0.3132, 0.8312, 0.3201, 0.8888, 0.3132, 0.8793, 0.3646, 0.8312, 0.3201, 0.8312, 0.3201, 0.7749, 0.3273, 0.7849, 0.2793, 0.8312, 0.3201, 0.8226, 0.3728, 0.7749, 0.3273, 0.8226, 0.3728, 0.7652, 0.3786, 0.7749, 0.3273, 0.7976, 0.2362, 0.7616, 0.2194, 0.8189, 0.2077, 0.7976, 0.2362, 0.7418, 0.2448, 0.7616, 0.2194, 0.7418, 0.2448, 0.705, 0.2265, 0.7616, 0.2194, 0.7418, 0.2448, 0.6848, 0.2502, 0.705, 0.2265, 0.7418, 0.2448, 0.7298, 0.2869, 0.6848, 0.2502, 0.7298, 0.2869, 0.6727, 0.2934, 0.6848, 0.2502, 0.6848, 0.2502, 0.6463, 0.2315, 0.705, 0.2265, 0.6848, 0.2502, 0.6263, 0.2558, 0.6463, 0.2315, 0.6263, 0.2558, 0.589, 0.2391, 0.6463, 0.2315, 0.6263, 0.2558, 0.569, 0.2641, 0.589, 0.2391, 0.6263, 0.2558, 0.6147, 0.2999, 0.569, 0.2641, 0.6147, 0.2999, 0.5562, 0.3096, 0.569, 0.2641, 0.6147, 0.2999, 0.6045, 0.3489, 0.5562, 0.3096, 0.6147, 0.2999, 0.6623, 0.3414, 0.6045, 0.3489, 0.6623, 0.3414, 0.6522, 0.3896, 0.6045, 0.3489, 0.6045, 0.3489, 0.5457, 0.3579, 0.5562, 0.3096, 0.6045, 0.3489, 0.5945, 0.3974, 0.5457, 0.3579, 0.5945, 0.3974, 0.5364, 0.4054, 0.5457, 0.3579, 0.5945, 0.3974, 0.5852, 0.4458, 0.5364, 0.4054, 0.5945, 0.3974, 0.6423, 0.4375, 0.5852, 0.4458, 0.6423, 0.4375, 0.6325, 0.4855, 0.5852, 0.4458, 0.6423, 0.4375, 0.6897, 0.4789, 0.6325, 0.4855, 0.6423, 0.4375, 0.6997, 0.4311, 0.6897, 0.4789, 0.6997, 0.4311, 0.7472, 0.475, 0.6897, 0.4789, 0.6897, 0.4789, 0.6796, 0.5254, 0.6325, 0.4855, 0.6897, 0.4789, 0.7367, 0.5209, 0.6796, 0.5254, 0.7367, 0.5209, 0.7266, 0.5641, 0.6796, 0.5254, 0.5852, 0.4458, 0.5277, 0.4531, 0.5364, 0.4054, 0.5852, 0.4458, 0.5757, 0.4934, 0.5277, 0.4531, 0.5757, 0.4934, 0.5179, 0.5004, 0.5277, 0.4531, 0.5757, 0.4934, 0.5658, 0.5409, 0.5179, 0.5004, 0.5757, 0.4934, 0.6229, 0.5328, 0.5658, 0.5409, 0.6229, 0.5328, 0.6134, 0.5795, 0.5658, 0.5409, 0.5658, 0.5409, 0.5117, 0.546, 0.5179, 0.5004, 0.5658, 0.5409, 0.5588, 0.5858, 0.5117, 0.546, 0.5588, 0.5858, 0.5198, 0.579, 0.5117, 0.546, 0.569, 0.2641, 0.5311, 0.2488, 0.589, 0.2391, 0.569, 0.2641, 0.5096, 0.2755, 0.5311, 0.2488, 0.5096, 0.2755, 0.4724, 0.2601, 0.5311, 0.2488, 0.5096, 0.2755, 0.4529, 0.2856, 0.4724, 0.2601, 0.5096, 0.2755, 0.4977, 0.3198, 0.4529, 0.2856, 0.4977, 0.3198, 0.4419, 0.3284, 0.4529, 0.2856, 0.4529, 0.2856, 0.4162, 0.2677, 0.4724, 0.2601, 0.4529, 0.2856, 0.3974, 0.2932, 0.4162, 0.2677, 0.3974, 0.2932, 0.3589, 0.2741, 0.4162, 0.2677, 0.3974, 0.2932, 0.3406, 0.2998, 0.3589, 0.2741, 0.3974, 0.2932, 0.3868, 0.3366, 0.3406, 0.2998, 0.3868, 0.3366, 0.3308, 0.3437, 0.3406, 0.2998, 0.3868, 0.3366, 0.3774, 0.3827, 0.3308, 0.3437, 0.3868, 0.3366, 0.4326, 0.3747, 0.3774, 0.3827, 0.4326, 0.3747, 0.423, 0.4209, 0.3774, 0.3827, 0.3774, 0.3827, 0.3227, 0.3877, 0.3308, 0.3437, 0.3774, 0.3827, 0.3705, 0.4264, 0.3227, 0.3877, 0.3705, 0.4264, 0.3295, 0.4202, 0.3227, 0.3877, 0.3406, 0.2998, 0.3014, 0.2813, 0.3589, 0.2741, 0.3406, 0.2998, 0.2826, 0.3067, 0.3014, 0.2813, 0.2826, 0.3067, 0.244, 0.2896, 0.3014, 0.2813, 0.2826, 0.3067, 0.2272, 0.3113, 0.244, 0.2896, 0.2826, 0.3067, 0.274, 0.3478, 0.2272, 0.3113, 0.274, 0.3478, 0.2329, 0.3403, 0.2272, 0.3113, 0.2272, 0.3113, 0.1943, 0.2943, 0.244, 0.2896, 0.2272, 0.3113, 0.1916, 0.3069, 0.1943, 0.2943, 0.1916, 0.3069, 0.1753, 0.295, 0.1943, 0.2943])
me_plane_002.materials.append(mat_trillium_ovatum)
me_plane_002.use_remesh_preserve_volume = False
me_plane_002.use_remesh_preserve_attributes = False
me_plane_002.use_mirror_vertex_groups = False
me_plane_002.update()
me_plane_001 = bpy.data.meshes.new('Plane.001')
me_plane_001.from_pydata([(-1.214, -3.406, -0.729), (3.926, 1.579, -1.044), (-3.142, 2.397, -0.6332), (0.5303, 2.193, -0.05334), (1.266, -0.8467, -0.0003996), (-2.146, -0.3996, 0.1306), (-1.587, 2.415, -0.06944), (5.889e-05, -2.389, 0.04863), (-1.505, -2.138, -0.1083), (2.608, 1.976, -0.1024), (2.848, 0.6473, -0.1121), (-2.811, 1.228, 0.1469), (-1.028, 0.9041, 0.3572), (-0.4571, -0.7592, 0.1472), (1.053, 0.7221, 0.1957), (-2.619, 2.465, -0.3425), (-0.732, -3.082, -0.4201), (-1.266, -2.959, -0.4655), (3.493, 1.768, -0.6279), (3.513, 1.292, -0.6078), (-3.014, 2.016, -0.2945), (-0.2026, 1.688, 0.07505), (0.478, -0.8797, 0.03112), (1.255, -0.1368, 0.1195), (-0.5342, 2.325, 0.06438), (0.6766, -1.563, 0.09272), (-1.809, -1.236, 0.05428), (1.585, 2.086, 0.1467), (2.076, -0.09834, 0.1917), (-2.529, 0.354, 0.2369), (-1.811, 0.07215, 0.2304), (-1.482, -0.707, 0.3253), (0.8425, 1.58, 0.1053), (-1.121, -1.48, 0.3803), (-0.7773, -2.416, 0.0855), (-0.1533, -1.604, 0.3088), (-2.336, 1.948, 0.1209), (-2.071, 1.032, 0.4454), (-1.283, 1.886, 0.3791), (0.006062, 0.8149, 0.08977), (-0.8221, 0.007802, 0.1428), (0.2186, -0.04656, -0.002574), (1.914, 1.488, 0.297), (2.092, 0.6214, 0.3183), (2.912, 1.366, -0.01947), (-3.001, 2.409, -0.5513), (-1.082, -3.323, -0.6425), (-1.217, -3.283, -0.6539), (3.803, 1.623, -0.9295), (3.81, 1.505, -0.9217), (-3.099, 2.294, -0.5411), (0.1952, 2.024, -0.0756), (0.9372, -0.9248, -0.06462), (1.326, -0.5414, 0.07505), (0.005196, 2.236, -0.09958), (0.9494, -1.205, -0.05501), (-2.027, -0.7955, 0.1381), (1.066, 2.142, 0.06146), (1.669, -0.4674, 0.1296), (-2.308, -0.01521, 0.154), (-2.027, -0.1786, 0.1663), (-1.873, -0.5657, 0.2376), (0.7236, 1.98, 0.01451), (-0.783, -1.102, 0.4044), (-0.2871, -2.471, 0.0552), (-0.001231, -2.068, 0.1898), (-1.926, 2.266, -0.003543), (-1.545, 0.9608, 0.4627), (-1.14, 1.409, 0.4288), (0.5266, 0.7633, 0.05254), (-0.6939, -0.4018, 0.08093), (-0.1759, -0.4225, 0.03272), (2.332, 1.833, 0.1718), (2.548, 0.5887, 0.1299), (2.928, 0.9504, -0.1115), (-2.123, 2.483, -0.1577), (-0.344, -2.729, -0.1731), (-1.393, -2.549, -0.3017), (3.061, 1.904, -0.3655), (3.207, 1.011, -0.2971), (-2.938, 1.669, -0.007126), (-0.6143, 1.322, 0.2522), (0.01539, -0.8108, 0.1042), (1.155, 0.292, 0.1454), (-1.087, 2.411, 0.1154), (0.2691, -1.973, 0.142), (-1.602, -1.686, -0.01844), (2.116, 2.038, 0.09844), (2.484, 0.2821, 0.1443), (-2.679, 0.7685, 0.2207), (-1.439, 0.4543, 0.2774), (-0.9763, -0.7404, 0.2627), (0.9491, 1.151, 0.1918), (-1.341, -1.856, 0.09603), (-1.244, -2.306, -0.02608), (-0.2585, -1.142, 0.2502), (-2.693, 1.571, 0.1795), (-2.546, 1.097, 0.2942), (-1.414, 2.247, 0.1605), (-0.5112, 0.8644, 0.1891), (-0.9257, 0.4383, 0.1823), (0.6327, 0.3342, -0.001259), (1.483, 1.106, 0.3042), (1.571, 0.6724, 0.284), (2.788, 1.759, -0.09949), (-1.121, -2.72, -0.2643), (-1.034, -3.11, -0.4763), (-0.6818, -2.788, -0.2389), (-2.413, 0.6307, 0.3505), (-2.225, 0.2017, 0.2757), (-1.947, 0.5256, 0.3669), (-1.339, 0.01058, 0.2101), (-1.616, -0.3159, 0.2503), (-1.207, -0.3946, 0.1467), (1.671, 0.2422, 0.2995), (1.73, -0.1695, 0.2028), (2.157, 0.2104, 0.2935), (-1.731, -0.9786, 0.2573), (-1.525, -1.401, 0.1967), (-1.295, -1.061, 0.3783), (-0.6771, -1.525, 0.3815), (-0.9864, -1.943, 0.2908), (-0.4557, -2.021, 0.2526), (0.171, -1.236, 0.1923), (0.3281, -1.641, 0.1919), (0.6843, -1.256, 0.06235), (-2.884, 2.276, -0.366), (-2.805, 1.979, -0.06554), (-2.469, 2.329, -0.1213), (-1.798, 1.895, 0.2494), (-2.198, 1.494, 0.3133), (-1.677, 1.476, 0.4503), (-0.885, 2.204, 0.2284), (-0.7349, 1.79, 0.2884), (-0.3305, 2.088, 0.04901), (0.316, 1.628, -0.03701), (-0.09706, 1.253, 0.1057), (0.4211, 1.194, 0.0237), (0.1121, 0.3849, 0.02876), (-0.4092, 0.4237, 0.1062), (-0.3019, -0.008192, 0.04882), (0.7388, -0.09515, -0.0363), (0.3259, -0.4722, 0.007008), (0.8436, -0.5224, -0.03257), (1.259, 1.928, 0.1774), (1.384, 1.537, 0.2839), (1.785, 1.878, 0.2276), (2.445, 1.439, 0.2269), (2.009, 1.056, 0.3085), (2.508, 1.003, 0.1797), (3.239, 1.682, -0.3583), (3.28, 1.302, -0.3312), (3.587, 1.537, -0.6865)], [], [(0, 46, 47), (5, 60, 59), (5, 61, 60), (4, 58, 53), (8, 93, 86), (8, 94, 93), (7, 85, 65), (11, 96, 80), (11, 97, 96), (12, 81, 68), (12, 99, 81), (12, 100, 99), (13, 82, 71), (14, 102, 92), (14, 103, 102), (10, 79, 74), (17, 105, 77), (17, 106, 105), (16, 76, 107), (29, 108, 89), (29, 109, 108), (30, 90, 110), (30, 111, 90), (30, 112, 111), (31, 91, 113), (23, 114, 83), (23, 115, 114), (28, 88, 116), (26, 117, 56), (26, 118, 117), (33, 63, 119), (33, 120, 63), (33, 121, 120), (34, 64, 122), (35, 123, 95), (35, 124, 123), (25, 55, 125), (20, 126, 50), (20, 127, 126), (36, 66, 128), (36, 129, 66), (36, 130, 129), (37, 67, 131), (38, 132, 98), (38, 133, 132), (21, 51, 134), (21, 135, 51), (21, 136, 135), (39, 69, 137), (39, 138, 69), (39, 139, 138), (40, 70, 140), (41, 141, 101), (41, 142, 141), (22, 52, 143), (32, 144, 62), (32, 145, 144), (42, 72, 146), (42, 147, 72), (42, 148, 147), (43, 73, 149), (44, 150, 104), (44, 151, 150), (19, 49, 152), (47, 106, 17), (47, 46, 106), (46, 16, 106), (59, 109, 29), (59, 60, 109), (60, 30, 109), (60, 112, 30), (60, 61, 112), (61, 31, 112), (53, 115, 23), (53, 58, 115), (58, 28, 115), (86, 118, 26), (86, 93, 118), (93, 33, 118), (93, 121, 33), (93, 94, 121), (94, 34, 121), (65, 124, 35), (65, 85, 124), (85, 25, 124), (80, 127, 20), (80, 96, 127), (96, 36, 127), (96, 130, 36), (96, 97, 130), (97, 37, 130), (68, 133, 38), (68, 81, 133), (81, 21, 133), (81, 136, 21), (81, 99, 136), (99, 39, 136), (99, 139, 39), (99, 100, 139), (100, 40, 139), (71, 142, 41), (71, 82, 142), (82, 22, 142), (92, 145, 32), (92, 102, 145), (102, 42, 145), (102, 148, 42), (102, 103, 148), (103, 43, 148), (74, 151, 44), (74, 79, 151), (79, 19, 151), (77, 94, 8), (77, 105, 94), (105, 34, 94), (105, 107, 34), (105, 106, 107), (106, 16, 107), (107, 64, 34), (107, 76, 64), (76, 7, 64), (89, 97, 11), (89, 108, 97), (108, 37, 97), (108, 110, 37), (108, 109, 110), (109, 30, 110), (110, 67, 37), (110, 90, 67), (90, 12, 67), (90, 100, 12), (90, 111, 100), (111, 40, 100), (111, 113, 40), (111, 112, 113), (112, 31, 113), (113, 70, 40), (113, 91, 70), (91, 13, 70), (83, 103, 14), (83, 114, 103), (114, 43, 103), (114, 116, 43), (114, 115, 116), (115, 28, 116), (116, 73, 43), (116, 88, 73), (88, 10, 73), (56, 61, 5), (56, 117, 61), (117, 31, 61), (117, 119, 31), (117, 118, 119), (118, 33, 119), (119, 91, 31), (119, 63, 91), (63, 13, 91), (63, 95, 13), (63, 120, 95), (120, 35, 95), (120, 122, 35), (120, 121, 122), (121, 34, 122), (122, 65, 35), (122, 64, 65), (64, 7, 65), (95, 82, 13), (95, 123, 82), (123, 22, 82), (123, 125, 22), (123, 124, 125), (124, 25, 125), (125, 52, 22), (125, 55, 52), (55, 4, 52), (50, 45, 2), (50, 126, 45), (126, 15, 45), (126, 128, 15), (126, 127, 128), (127, 36, 128), (128, 75, 15), (128, 66, 75), (66, 6, 75), (66, 98, 6), (66, 129, 98), (129, 38, 98), (129, 131, 38), (129, 130, 131), (130, 37, 131), (131, 68, 38), (131, 67, 68), (67, 12, 68), (98, 84, 6), (98, 132, 84), (132, 24, 84), (132, 134, 24), (132, 133, 134), (133, 21, 134), (134, 54, 24), (134, 51, 54), (51, 3, 54), (51, 62, 3), (51, 135, 62), (135, 32, 62), (135, 137, 32), (135, 136, 137), (136, 39, 137), (137, 92, 32), (137, 69, 92), (69, 14, 92), (69, 101, 14), (69, 138, 101), (138, 41, 101), (138, 140, 41), (138, 139, 140), (139, 40, 140), (140, 71, 41), (140, 70, 71), (70, 13, 71), (101, 83, 14), (101, 141, 83), (141, 23, 83), (141, 143, 23), (141, 142, 143), (142, 22, 143), (143, 53, 23), (143, 52, 53), (52, 4, 53), (62, 57, 3), (62, 144, 57), (144, 27, 57), (144, 146, 27), (144, 145, 146), (145, 42, 146), (146, 87, 27), (146, 72, 87), (72, 9, 87), (72, 104, 9), (72, 147, 104), (147, 44, 104), (147, 149, 44), (147, 148, 149), (148, 43, 149), (149, 74, 44), (149, 73, 74), (73, 10, 74), (104, 78, 9), (104, 150, 78), (150, 18, 78), (150, 152, 18), (150, 151, 152), (151, 19, 152), (152, 48, 18), (152, 49, 48), (49, 1, 48)])
_uv = me_plane_001.uv_layers.new(name='UVMap')
_uv.uv.foreach_set('vector', [0.1365, 0.3443, 0.1762, 0.382, 0.1265, 0.3865, 0.04959, 0.6709, 0.09145, 0.6909, 0.04374, 0.7136, 0.04959, 0.6709, 0.09995, 0.6505, 0.09145, 0.6909, 0.4541, 0.6299, 0.4924, 0.6676, 0.443, 0.6693, 0.08838, 0.508, 0.1364, 0.5455, 0.07805, 0.5489, 0.08838, 0.508, 0.1454, 0.5064, 0.1364, 0.5455, 0.2998, 0.4847, 0.3385, 0.5212, 0.2856, 0.5288, 0.01751, 0.8352, 0.05405, 0.8713, 0.005757, 0.8747, 0.01751, 0.8352, 0.06788, 0.8303, 0.05405, 0.8713, 0.2045, 0.8189, 0.2453, 0.8539, 0.1946, 0.8546, 0.2045, 0.8189, 0.2528, 0.8139, 0.2453, 0.8539, 0.2045, 0.8189, 0.2177, 0.7773, 0.2528, 0.8139, 0.2511, 0.6446, 0.3052, 0.6431, 0.2904, 0.6827, 0.4168, 0.8011, 0.4503, 0.8335, 0.3988, 0.8429, 0.4168, 0.8011, 0.4602, 0.7972, 0.4503, 0.8335, 0.6099, 0.773, 0.6471, 0.8106, 0.5901, 0.818, 0.1144, 0.427, 0.1566, 0.4661, 0.09853, 0.4669, 0.1144, 0.427, 0.1662, 0.424, 0.1566, 0.4661, 0.2162, 0.4178, 0.2603, 0.449, 0.2067, 0.4616, 0.03691, 0.756, 0.07745, 0.7915, 0.02684, 0.7955, 0.03691, 0.756, 0.08461, 0.734, 0.07745, 0.7915, 0.1352, 0.7115, 0.1709, 0.7679, 0.1244, 0.7711, 0.1352, 0.7115, 0.1854, 0.7229, 0.1709, 0.7679, 0.1352, 0.7115, 0.1468, 0.6689, 0.1854, 0.7229, 0.1604, 0.6281, 0.2072, 0.6357, 0.1945, 0.6848, 0.4323, 0.7069, 0.4696, 0.75, 0.4235, 0.7544, 0.4323, 0.7069, 0.4799, 0.7066, 0.4696, 0.75, 0.5286, 0.7059, 0.5721, 0.7365, 0.5167, 0.7499, 0.06918, 0.5903, 0.1137, 0.611, 0.05892, 0.6306, 0.06918, 0.5903, 0.1322, 0.5858, 0.1137, 0.611, 0.1822, 0.5819, 0.2162, 0.6125, 0.1731, 0.6036, 0.1822, 0.5819, 0.2261, 0.5752, 0.2162, 0.6125, 0.1822, 0.5819, 0.1888, 0.5438, 0.2261, 0.5752, 0.1977, 0.506, 0.2474, 0.4945, 0.2349, 0.5379, 0.2711, 0.5709, 0.3153, 0.6043, 0.2614, 0.6081, 0.2711, 0.5709, 0.3222, 0.5646, 0.3153, 0.6043, 0.3755, 0.5593, 0.4155, 0.5938, 0.3672, 0.5997, -0.005669, 0.9143, 0.03088, 0.9514, -0.0174, 0.9541, -0.005669, 0.9143, 0.04277, 0.9107, 0.03088, 0.9514, 0.09119, 0.9066, 0.1266, 0.9469, 0.07914, 0.9481, 0.09119, 0.9066, 0.1397, 0.8981, 0.1266, 0.9469, 0.09119, 0.9066, 0.1034, 0.8651, 0.1397, 0.8981, 0.1161, 0.8258, 0.1603, 0.8217, 0.1507, 0.8582, 0.1845, 0.8889, 0.2212, 0.9282, 0.1753, 0.9331, 0.1845, 0.8889, 0.2338, 0.891, 0.2212, 0.9282, 0.2867, 0.8928, 0.3226, 0.9306, 0.2747, 0.9315, 0.2867, 0.8928, 0.3344, 0.8904, 0.3226, 0.9306, 0.2867, 0.8928, 0.2985, 0.8542, 0.3344, 0.8904, 0.309, 0.811, 0.3658, 0.8043, 0.3457, 0.8519, 0.309, 0.811, 0.3215, 0.7668, 0.3658, 0.8043, 0.309, 0.811, 0.2685, 0.7705, 0.3215, 0.7668, 0.2303, 0.7324, 0.2423, 0.688, 0.2799, 0.7277, 0.3332, 0.7225, 0.3854, 0.7141, 0.3762, 0.7639, 0.3332, 0.7225, 0.3456, 0.6791, 0.3854, 0.7141, 0.3582, 0.6386, 0.4055, 0.634, 0.3952, 0.6737, 0.3812, 0.8871, 0.4208, 0.9199, 0.3714, 0.9259, 0.3812, 0.8871, 0.4341, 0.8773, 0.4208, 0.9199, 0.4848, 0.8656, 0.5197, 0.9082, 0.4727, 0.9093, 0.4848, 0.8656, 0.5285, 0.8625, 0.5197, 0.9082, 0.4848, 0.8656, 0.4944, 0.8299, 0.5285, 0.8625, 0.5042, 0.7941, 0.5552, 0.7827, 0.5385, 0.8263, 0.5708, 0.8584, 0.6134, 0.8959, 0.5657, 0.9028, 0.5708, 0.8584, 0.6248, 0.8558, 0.6134, 0.8959, 0.6789, 0.8534, 0.7169, 0.8906, 0.6664, 0.8937, 0.1265, 0.3865, 0.1662, 0.424, 0.1144, 0.427, 0.1265, 0.3865, 0.1762, 0.382, 0.1662, 0.424, 0.1762, 0.382, 0.2162, 0.4178, 0.1662, 0.424, 0.04374, 0.7136, 0.08461, 0.734, 0.03691, 0.756, 0.04374, 0.7136, 0.09145, 0.6909, 0.08461, 0.734, 0.09145, 0.6909, 0.1352, 0.7115, 0.08461, 0.734, 0.09145, 0.6909, 0.1468, 0.6689, 0.1352, 0.7115, 0.09145, 0.6909, 0.09995, 0.6505, 0.1468, 0.6689, 0.09995, 0.6505, 0.1604, 0.6281, 0.1468, 0.6689, 0.443, 0.6693, 0.4799, 0.7066, 0.4323, 0.7069, 0.443, 0.6693, 0.4924, 0.6676, 0.4799, 0.7066, 0.4924, 0.6676, 0.5286, 0.7059, 0.4799, 0.7066, 0.07805, 0.5489, 0.1322, 0.5858, 0.06918, 0.5903, 0.07805, 0.5489, 0.1364, 0.5455, 0.1322, 0.5858, 0.1364, 0.5455, 0.1822, 0.5819, 0.1322, 0.5858, 0.1364, 0.5455, 0.1888, 0.5438, 0.1822, 0.5819, 0.1364, 0.5455, 0.1454, 0.5064, 0.1888, 0.5438, 0.1454, 0.5064, 0.1977, 0.506, 0.1888, 0.5438, 0.2856, 0.5288, 0.3222, 0.5646, 0.2711, 0.5709, 0.2856, 0.5288, 0.3385, 0.5212, 0.3222, 0.5646, 0.3385, 0.5212, 0.3755, 0.5593, 0.3222, 0.5646, 0.005757, 0.8747, 0.04277, 0.9107, -0.005669, 0.9143, 0.005757, 0.8747, 0.05405, 0.8713, 0.04277, 0.9107, 0.05405, 0.8713, 0.09119, 0.9066, 0.04277, 0.9107, 0.05405, 0.8713, 0.1034, 0.8651, 0.09119, 0.9066, 0.05405, 0.8713, 0.06788, 0.8303, 0.1034, 0.8651, 0.06788, 0.8303, 0.1161, 0.8258, 0.1034, 0.8651, 0.1946, 0.8546, 0.2338, 0.891, 0.1845, 0.8889, 0.1946, 0.8546, 0.2453, 0.8539, 0.2338, 0.891, 0.2453, 0.8539, 0.2867, 0.8928, 0.2338, 0.891, 0.2453, 0.8539, 0.2985, 0.8542, 0.2867, 0.8928, 0.2453, 0.8539, 0.2528, 0.8139, 0.2985, 0.8542, 0.2528, 0.8139, 0.309, 0.811, 0.2985, 0.8542, 0.2528, 0.8139, 0.2685, 0.7705, 0.309, 0.811, 0.2528, 0.8139, 0.2177, 0.7773, 0.2685, 0.7705, 0.2177, 0.7773, 0.2303, 0.7324, 0.2685, 0.7705, 0.2904, 0.6827, 0.3456, 0.6791, 0.3332, 0.7225, 0.2904, 0.6827, 0.3052, 0.6431, 0.3456, 0.6791, 0.3052, 0.6431, 0.3582, 0.6386, 0.3456, 0.6791, 0.3988, 0.8429, 0.4341, 0.8773, 0.3812, 0.8871, 0.3988, 0.8429, 0.4503, 0.8335, 0.4341, 0.8773, 0.4503, 0.8335, 0.4848, 0.8656, 0.4341, 0.8773, 0.4503, 0.8335, 0.4944, 0.8299, 0.4848, 0.8656, 0.4503, 0.8335, 0.4602, 0.7972, 0.4944, 0.8299, 0.4602, 0.7972, 0.5042, 0.7941, 0.4944, 0.8299, 0.5901, 0.818, 0.6248, 0.8558, 0.5708, 0.8584, 0.5901, 0.818, 0.6471, 0.8106, 0.6248, 0.8558, 0.6471, 0.8106, 0.6789, 0.8534, 0.6248, 0.8558, 0.09853, 0.4669, 0.1454, 0.5064, 0.08838, 0.508, 0.09853, 0.4669, 0.1566, 0.4661, 0.1454, 0.5064, 0.1566, 0.4661, 0.1977, 0.506, 0.1454, 0.5064, 0.1566, 0.4661, 0.2067, 0.4616, 0.1977, 0.506, 0.1566, 0.4661, 0.1662, 0.424, 0.2067, 0.4616, 0.1662, 0.424, 0.2162, 0.4178, 0.2067, 0.4616, 0.2067, 0.4616, 0.2474, 0.4945, 0.1977, 0.506, 0.2067, 0.4616, 0.2603, 0.449, 0.2474, 0.4945, 0.2603, 0.449, 0.2998, 0.4847, 0.2474, 0.4945, 0.02684, 0.7955, 0.06788, 0.8303, 0.01751, 0.8352, 0.02684, 0.7955, 0.07745, 0.7915, 0.06788, 0.8303, 0.07745, 0.7915, 0.1161, 0.8258, 0.06788, 0.8303, 0.07745, 0.7915, 0.1244, 0.7711, 0.1161, 0.8258, 0.07745, 0.7915, 0.08461, 0.734, 0.1244, 0.7711, 0.08461, 0.734, 0.1352, 0.7115, 0.1244, 0.7711, 0.1244, 0.7711, 0.1603, 0.8217, 0.1161, 0.8258, 0.1244, 0.7711, 0.1709, 0.7679, 0.1603, 0.8217, 0.1709, 0.7679, 0.2045, 0.8189, 0.1603, 0.8217, 0.1709, 0.7679, 0.2177, 0.7773, 0.2045, 0.8189, 0.1709, 0.7679, 0.1854, 0.7229, 0.2177, 0.7773, 0.1854, 0.7229, 0.2303, 0.7324, 0.2177, 0.7773, 0.1854, 0.7229, 0.1945, 0.6848, 0.2303, 0.7324, 0.1854, 0.7229, 0.1468, 0.6689, 0.1945, 0.6848, 0.1468, 0.6689, 0.1604, 0.6281, 0.1945, 0.6848, 0.1945, 0.6848, 0.2423, 0.688, 0.2303, 0.7324, 0.1945, 0.6848, 0.2072, 0.6357, 0.2423, 0.688, 0.2072, 0.6357, 0.2511, 0.6446, 0.2423, 0.688, 0.4235, 0.7544, 0.4602, 0.7972, 0.4168, 0.8011, 0.4235, 0.7544, 0.4696, 0.75, 0.4602, 0.7972, 0.4696, 0.75, 0.5042, 0.7941, 0.4602, 0.7972, 0.4696, 0.75, 0.5167, 0.7499, 0.5042, 0.7941, 0.4696, 0.75, 0.4799, 0.7066, 0.5167, 0.7499, 0.4799, 0.7066, 0.5286, 0.7059, 0.5167, 0.7499, 0.5167, 0.7499, 0.5552, 0.7827, 0.5042, 0.7941, 0.5167, 0.7499, 0.5721, 0.7365, 0.5552, 0.7827, 0.5721, 0.7365, 0.6099, 0.773, 0.5552, 0.7827, 0.05892, 0.6306, 0.09995, 0.6505, 0.04959, 0.6709, 0.05892, 0.6306, 0.1137, 0.611, 0.09995, 0.6505, 0.1137, 0.611, 0.1604, 0.6281, 0.09995, 0.6505, 0.1137, 0.611, 0.1731, 0.6036, 0.1604, 0.6281, 0.1137, 0.611, 0.1322, 0.5858, 0.1731, 0.6036, 0.1322, 0.5858, 0.1822, 0.5819, 0.1731, 0.6036, 0.1731, 0.6036, 0.2072, 0.6357, 0.1604, 0.6281, 0.1731, 0.6036, 0.2162, 0.6125, 0.2072, 0.6357, 0.2162, 0.6125, 0.2511, 0.6446, 0.2072, 0.6357, 0.2162, 0.6125, 0.2614, 0.6081, 0.2511, 0.6446, 0.2162, 0.6125, 0.2261, 0.5752, 0.2614, 0.6081, 0.2261, 0.5752, 0.2711, 0.5709, 0.2614, 0.6081, 0.2261, 0.5752, 0.2349, 0.5379, 0.2711, 0.5709, 0.2261, 0.5752, 0.1888, 0.5438, 0.2349, 0.5379, 0.1888, 0.5438, 0.1977, 0.506, 0.2349, 0.5379, 0.2349, 0.5379, 0.2856, 0.5288, 0.2711, 0.5709, 0.2349, 0.5379, 0.2474, 0.4945, 0.2856, 0.5288, 0.2474, 0.4945, 0.2998, 0.4847, 0.2856, 0.5288, 0.2614, 0.6081, 0.3052, 0.6431, 0.2511, 0.6446, 0.2614, 0.6081, 0.3153, 0.6043, 0.3052, 0.6431, 0.3153, 0.6043, 0.3582, 0.6386, 0.3052, 0.6431, 0.3153, 0.6043, 0.3672, 0.5997, 0.3582, 0.6386, 0.3153, 0.6043, 0.3222, 0.5646, 0.3672, 0.5997, 0.3222, 0.5646, 0.3755, 0.5593, 0.3672, 0.5997, 0.3672, 0.5997, 0.4055, 0.634, 0.3582, 0.6386, 0.3672, 0.5997, 0.4155, 0.5938, 0.4055, 0.634, 0.4155, 0.5938, 0.4541, 0.6299, 0.4055, 0.634, -0.0174, 0.9541, 0.01914, 0.9914, -0.02913, 0.9939, -0.0174, 0.9541, 0.03088, 0.9514, 0.01914, 0.9914, 0.03088, 0.9514, 0.06745, 0.9892, 0.01914, 0.9914, 0.03088, 0.9514, 0.07914, 0.9481, 0.06745, 0.9892, 0.03088, 0.9514, 0.04277, 0.9107, 0.07914, 0.9481, 0.04277, 0.9107, 0.09119, 0.9066, 0.07914, 0.9481, 0.07914, 0.9481, 0.1159, 0.9881, 0.06745, 0.9892, 0.07914, 0.9481, 0.1266, 0.9469, 0.1159, 0.9881, 0.1266, 0.9469, 0.1643, 0.9831, 0.1159, 0.9881, 0.1266, 0.9469, 0.1753, 0.9331, 0.1643, 0.9831, 0.1266, 0.9469, 0.1397, 0.8981, 0.1753, 0.9331, 0.1397, 0.8981, 0.1845, 0.8889, 0.1753, 0.9331, 0.1397, 0.8981, 0.1507, 0.8582, 0.1845, 0.8889, 0.1397, 0.8981, 0.1034, 0.8651, 0.1507, 0.8582, 0.1034, 0.8651, 0.1161, 0.8258, 0.1507, 0.8582, 0.1507, 0.8582, 0.1946, 0.8546, 0.1845, 0.8889, 0.1507, 0.8582, 0.1603, 0.8217, 0.1946, 0.8546, 0.1603, 0.8217, 0.2045, 0.8189, 0.1946, 0.8546, 0.1753, 0.9331, 0.2129, 0.9757, 0.1643, 0.9831, 0.1753, 0.9331, 0.2212, 0.9282, 0.2129, 0.9757, 0.2212, 0.9282, 0.2614, 0.97, 0.2129, 0.9757, 0.2212, 0.9282, 0.2747, 0.9315, 0.2614, 0.97, 0.2212, 0.9282, 0.2338, 0.891, 0.2747, 0.9315, 0.2338, 0.891, 0.2867, 0.8928, 0.2747, 0.9315, 0.2747, 0.9315, 0.3109, 0.9694, 0.2614, 0.97, 0.2747, 0.9315, 0.3226, 0.9306, 0.3109, 0.9694, 0.3226, 0.9306, 0.3598, 0.9662, 0.3109, 0.9694, 0.3226, 0.9306, 0.3714, 0.9259, 0.3598, 0.9662, 0.3226, 0.9306, 0.3344, 0.8904, 0.3714, 0.9259, 0.3344, 0.8904, 0.3812, 0.8871, 0.3714, 0.9259, 0.3344, 0.8904, 0.3457, 0.8519, 0.3812, 0.8871, 0.3344, 0.8904, 0.2985, 0.8542, 0.3457, 0.8519, 0.2985, 0.8542, 0.309, 0.811, 0.3457, 0.8519, 0.3457, 0.8519, 0.3988, 0.8429, 0.3812, 0.8871, 0.3457, 0.8519, 0.3658, 0.8043, 0.3988, 0.8429, 0.3658, 0.8043, 0.4168, 0.8011, 0.3988, 0.8429, 0.3658, 0.8043, 0.3762, 0.7639, 0.4168, 0.8011, 0.3658, 0.8043, 0.3215, 0.7668, 0.3762, 0.7639, 0.3215, 0.7668, 0.3332, 0.7225, 0.3762, 0.7639, 0.3215, 0.7668, 0.2799, 0.7277, 0.3332, 0.7225, 0.3215, 0.7668, 0.2685, 0.7705, 0.2799, 0.7277, 0.2685, 0.7705, 0.2303, 0.7324, 0.2799, 0.7277, 0.2799, 0.7277, 0.2904, 0.6827, 0.3332, 0.7225, 0.2799, 0.7277, 0.2423, 0.688, 0.2904, 0.6827, 0.2423, 0.688, 0.2511, 0.6446, 0.2904, 0.6827, 0.3762, 0.7639, 0.4235, 0.7544, 0.4168, 0.8011, 0.3762, 0.7639, 0.3854, 0.7141, 0.4235, 0.7544, 0.3854, 0.7141, 0.4323, 0.7069, 0.4235, 0.7544, 0.3854, 0.7141, 0.3952, 0.6737, 0.4323, 0.7069, 0.3854, 0.7141, 0.3456, 0.6791, 0.3952, 0.6737, 0.3456, 0.6791, 0.3582, 0.6386, 0.3952, 0.6737, 0.3952, 0.6737, 0.443, 0.6693, 0.4323, 0.7069, 0.3952, 0.6737, 0.4055, 0.634, 0.443, 0.6693, 0.4055, 0.634, 0.4541, 0.6299, 0.443, 0.6693, 0.3714, 0.9259, 0.4121, 0.9601, 0.3598, 0.9662, 0.3714, 0.9259, 0.4208, 0.9199, 0.4121, 0.9601, 0.4208, 0.9199, 0.4605, 0.9537, 0.4121, 0.9601, 0.4208, 0.9199, 0.4727, 0.9093, 0.4605, 0.9537, 0.4208, 0.9199, 0.4341, 0.8773, 0.4727, 0.9093, 0.4341, 0.8773, 0.4848, 0.8656, 0.4727, 0.9093, 0.4727, 0.9093, 0.5099, 0.9561, 0.4605, 0.9537, 0.4727, 0.9093, 0.5197, 0.9082, 0.5099, 0.9561, 0.5197, 0.9082, 0.5587, 0.9514, 0.5099, 0.9561, 0.5197, 0.9082, 0.5657, 0.9028, 0.5587, 0.9514, 0.5197, 0.9082, 0.5285, 0.8625, 0.5657, 0.9028, 0.5285, 0.8625, 0.5708, 0.8584, 0.5657, 0.9028, 0.5285, 0.8625, 0.5385, 0.8263, 0.5708, 0.8584, 0.5285, 0.8625, 0.4944, 0.8299, 0.5385, 0.8263, 0.4944, 0.8299, 0.5042, 0.7941, 0.5385, 0.8263, 0.5385, 0.8263, 0.5901, 0.818, 0.5708, 0.8584, 0.5385, 0.8263, 0.5552, 0.7827, 0.5901, 0.818, 0.5552, 0.7827, 0.6099, 0.773, 0.5901, 0.818, 0.5657, 0.9028, 0.608, 0.9461, 0.5587, 0.9514, 0.5657, 0.9028, 0.6134, 0.8959, 0.608, 0.9461, 0.6134, 0.8959, 0.6564, 0.9347, 0.608, 0.9461, 0.6134, 0.8959, 0.6664, 0.8937, 0.6564, 0.9347, 0.6134, 0.8959, 0.6248, 0.8558, 0.6664, 0.8937, 0.6248, 0.8558, 0.6789, 0.8534, 0.6664, 0.8937, 0.6664, 0.8937, 0.7058, 0.9307, 0.6564, 0.9347, 0.6664, 0.8937, 0.7169, 0.8906, 0.7058, 0.9307, 0.7169, 0.8906, 0.7566, 0.9277, 0.7058, 0.9307])
me_plane_001.materials.append(mat_trillium_ovatum)
me_plane_001.use_remesh_preserve_volume = False
me_plane_001.use_remesh_preserve_attributes = False
me_plane_001.use_mirror_vertex_groups = False
me_plane_001.update()

# ---- objects
ob_cylinder = bpy.data.objects.new('Cylinder', me_cylinder_001)
ob_plane_001 = bpy.data.objects.new('Plane.001', me_plane_002)
ob_plane = bpy.data.objects.new('Plane', me_plane_001)
ob_hemi = bpy.data.objects.new('Hemi', light_hemi)

# ---- transforms, parenting, visibility, modifiers, constraints
ob_cylinder.location = (0.0, 0.0, 0.0)
ob_cylinder.rotation_euler = (0.0, -0.0, -0.8102)
ob_cylinder.scale = (0.1282, 0.1282, 0.2581)
ob_cylinder.lineart.crease_threshold = 0.0
ob_plane_001.location = (-0.9113, 0.2276, 10.2)
ob_plane_001.rotation_euler = (0.6333, 0.318, -2.441)
ob_plane_001.scale = (0.5554, 0.5554, 0.5554)
ob_plane_001.lineart.crease_threshold = 0.0
ob_plane.location = (-0.01073, -0.01504, 7.087)
ob_plane.rotation_euler = (0.0, -0.3246, 0.0)
ob_plane.lineart.crease_threshold = 0.0
ob_hemi.location = (15.37, 5.941, 2.194)
ob_hemi.lineart.crease_threshold = 0.0

# ---- collection membership
col_collection_1.objects.link(ob_cylinder)
col_collection_1.objects.link(ob_plane_001)
col_collection_1.objects.link(ob_plane)
col_collection_1.objects.link(ob_hemi)

# ---- scene / render settings (as saved in the file)
scene.frame_start = 1; scene.frame_end = 250; scene.frame_set(1)
scene.render.engine = 'BLENDER_EEVEE_NEXT'
scene.render.image_settings.color_mode = 'RGB'
scene.render.image_settings.compression = 90
scene.render.resolution_percentage = 50
scene.render.dither_intensity = 0.0
scene.render.bake_margin = 2
scene.render.bake_bias = 0.0
scene.cycles.use_denoising = False
scene.cycles.samples = 10
scene.cycles.sampling_pattern = 'TABULATED_SOBOL'
scene.cycles.light_sampling_threshold = 0.0
scene.cycles.use_adaptive_sampling = False
scene.cycles.use_light_tree = False
scene.cycles.blur_glossy = 0.0
scene.cycles.volume_bounces = 1
scene.cycles.pixel_filter_type = 'GAUSSIAN'
scene.cycles.sample_clamp_indirect = 0.0
scene.view_settings.view_transform = 'Standard'
bpy.context.view_layer.update()

# ---- added for rendering (the .blend has no active camera): camera
cam_auto = bpy.data.cameras.new('AutoCamera')
cam_auto.lens = 50.0
cam_auto.sensor_width = 36.0
cam_auto.clip_end = 1000.0
ob_auto_camera = bpy.data.objects.new('AutoCamera', cam_auto)
scene.collection.objects.link(ob_auto_camera)
ob_auto_camera.location = (15.8892, -18.6319, 18.3546)
ob_auto_camera.rotation_euler = (1.09748, -7.21219e-08, 0.694738)
scene.camera = ob_auto_camera
bpy.context.view_layer.update()
